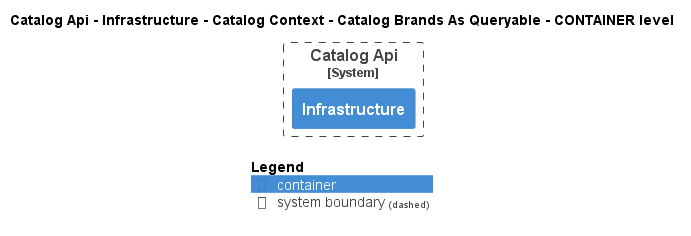

The diagram above was rendered by PlantUML. Its source (embedded in the PNG):
@startuml
!pragma layout smetana
!include ..\..\..\..\..\..\..\..\.c4s\C4_Container.puml

AddElementTag("state:new", $bgColor=green, $fontColor=#ffffff, $borderColor=green, $shadowing="False")
AddElementTag("state:changed", $bgColor=orange, $fontColor=#ffffff, $borderColor=orange, $shadowing="False")
AddElementTag("state:removed", $bgColor=red, $fontColor=#ffffff, $borderColor=red, $shadowing="False")

AddRelTag("state:new", $textColor=green, $lineColor=green)
AddRelTag("state:changed", $textColor=orange, $lineColor=orange)
AddRelTag("state:removed", $textColor=red, $lineColor=red)

SHOW_PERSON_PORTRAIT()
LAYOUT_TOP_DOWN()

skinparam linetype polyline

title Catalog Api - Infrastructure - Catalog Context - Catalog Brands As Queryable - CONTAINER level


System_Boundary(dotnet.eShop.Architecture.SoftwareSystems.CatalogApi, "Catalog Api") {
    Container(dotnet.eShop.Architecture.SoftwareSystems.CatalogApi.Containers.Infrastructure, "Infrastructure", "", "")
}



SHOW_LEGEND()
@enduml